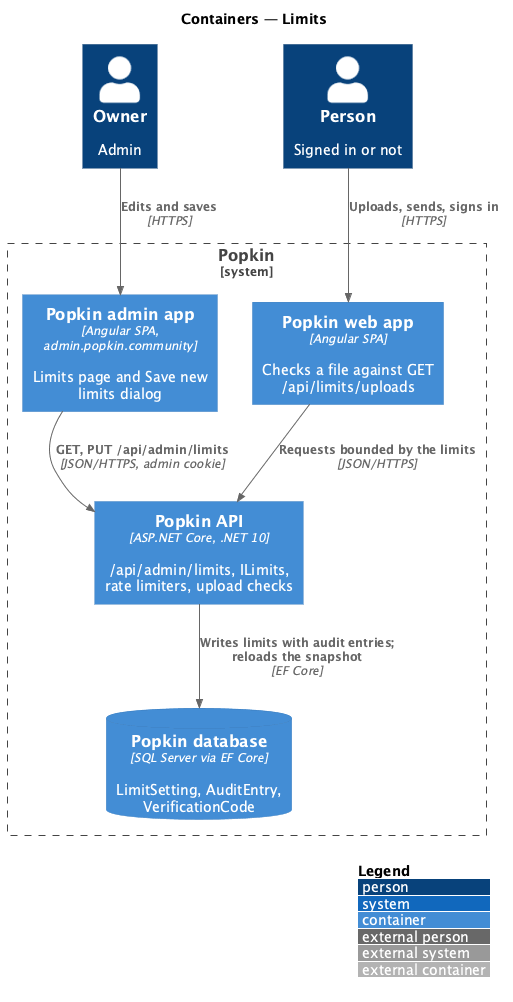

The diagram above was rendered by PlantUML. Its source (embedded in the PNG):
@startuml
!include <C4/C4_Container>
LAYOUT_WITH_LEGEND()
title Containers — Limits

Person(owner, "Owner", "Admin")
Person(person, "Person", "Signed in or not")
System_Boundary(popkin, "Popkin") {
  Container(admin, "Popkin admin app", "Angular SPA, admin.popkin.community", "Limits page and Save new limits dialog")
  Container(web, "Popkin web app", "Angular SPA", "Checks a file against GET /api/limits/uploads")
  Container(api, "Popkin API", "ASP.NET Core, .NET 10", "/api/admin/limits, ILimits, rate limiters, upload checks")
  ContainerDb(db, "Popkin database", "SQL Server via EF Core", "LimitSetting, AuditEntry, VerificationCode")
}
Rel(owner, admin, "Edits and saves", "HTTPS")
Rel(admin, api, "GET, PUT /api/admin/limits", "JSON/HTTPS, admin cookie")
Rel(person, web, "Uploads, sends, signs in", "HTTPS")
Rel(web, api, "Requests bounded by the limits", "JSON/HTTPS")
Rel(api, db, "Writes limits with audit entries; reloads the snapshot", "EF Core")
@enduml